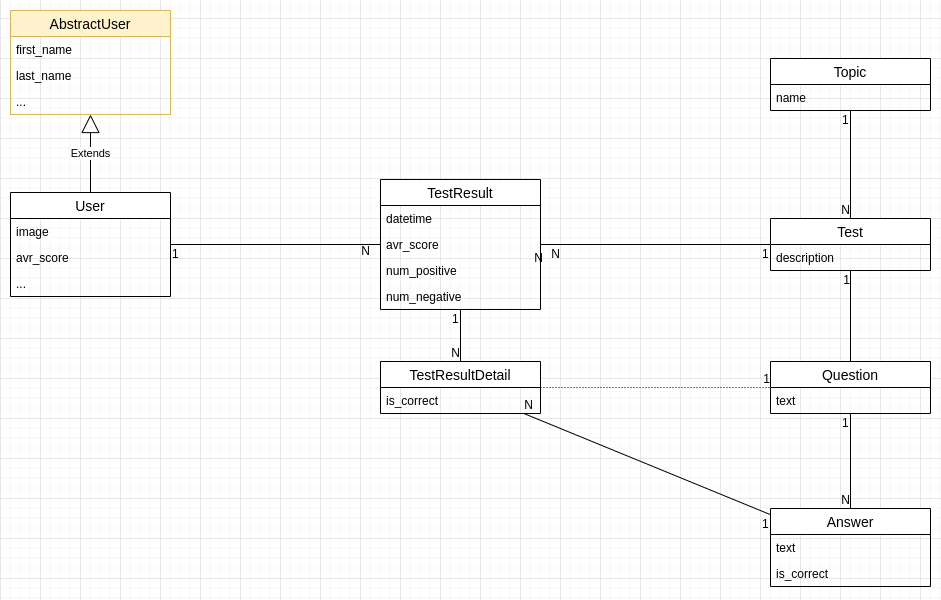

The diagram above was exported from draw.io. Its source (the exported page's mxGraphModel, read from the mxfile embedded in the PNG):
<mxGraphModel dx="1422" dy="762" grid="1" gridSize="10" guides="1" tooltips="1" connect="1" arrows="1" fold="1" page="1" pageScale="1" pageWidth="1169" pageHeight="826" background="#ffffff" math="0" shadow="0">
  <root>
    <mxCell id="0" />
    <mxCell id="1" parent="0" />
    <mxCell id="byI9-EhL6sTv7QM3Oc5B-52" value="" style="endArrow=none;html=1;rounded=0;" parent="1" source="byI9-EhL6sTv7QM3Oc5B-49" target="byI9-EhL6sTv7QM3Oc5B-45" edge="1">
      <mxGeometry relative="1" as="geometry">
        <mxPoint x="610" y="332" as="sourcePoint" />
        <mxPoint x="770" y="332" as="targetPoint" />
      </mxGeometry>
    </mxCell>
    <mxCell id="byI9-EhL6sTv7QM3Oc5B-53" value="1" style="resizable=0;html=1;align=right;verticalAlign=bottom;" parent="byI9-EhL6sTv7QM3Oc5B-52" connectable="0" vertex="1">
      <mxGeometry x="1" relative="1" as="geometry">
        <mxPoint y="18" as="offset" />
      </mxGeometry>
    </mxCell>
    <mxCell id="byI9-EhL6sTv7QM3Oc5B-54" value="N" style="resizable=0;html=1;align=right;verticalAlign=bottom;" parent="1" connectable="0" vertex="1">
      <mxGeometry x="960" y="260" as="geometry">
        <mxPoint y="37" as="offset" />
      </mxGeometry>
    </mxCell>
    <mxCell id="byI9-EhL6sTv7QM3Oc5B-59" value="" style="endArrow=none;html=1;rounded=0;" parent="1" source="byI9-EhL6sTv7QM3Oc5B-49" target="byI9-EhL6sTv7QM3Oc5B-55" edge="1">
      <mxGeometry relative="1" as="geometry">
        <mxPoint x="505" y="480" as="sourcePoint" />
        <mxPoint x="665" y="480" as="targetPoint" />
      </mxGeometry>
    </mxCell>
    <mxCell id="byI9-EhL6sTv7QM3Oc5B-60" value="1" style="resizable=0;html=1;align=left;verticalAlign=bottom;" parent="byI9-EhL6sTv7QM3Oc5B-59" connectable="0" vertex="1">
      <mxGeometry x="-1" relative="1" as="geometry">
        <mxPoint x="-10" y="18" as="offset" />
      </mxGeometry>
    </mxCell>
    <mxCell id="byI9-EhL6sTv7QM3Oc5B-61" value="N" style="resizable=0;html=1;align=right;verticalAlign=bottom;" parent="byI9-EhL6sTv7QM3Oc5B-59" connectable="0" vertex="1">
      <mxGeometry x="1" relative="1" as="geometry" />
    </mxCell>
    <mxCell id="byI9-EhL6sTv7QM3Oc5B-75" value="" style="endArrow=none;html=1;rounded=0;" parent="1" source="byI9-EhL6sTv7QM3Oc5B-41" target="byI9-EhL6sTv7QM3Oc5B-71" edge="1">
      <mxGeometry relative="1" as="geometry">
        <mxPoint x="380" y="435" as="sourcePoint" />
        <mxPoint x="380" y="523" as="targetPoint" />
      </mxGeometry>
    </mxCell>
    <mxCell id="byI9-EhL6sTv7QM3Oc5B-76" value="1" style="resizable=0;html=1;align=left;verticalAlign=bottom;" parent="byI9-EhL6sTv7QM3Oc5B-75" connectable="0" vertex="1">
      <mxGeometry x="-1" relative="1" as="geometry">
        <mxPoint y="18" as="offset" />
      </mxGeometry>
    </mxCell>
    <mxCell id="byI9-EhL6sTv7QM3Oc5B-77" value="N" style="resizable=0;html=1;align=right;verticalAlign=bottom;" parent="byI9-EhL6sTv7QM3Oc5B-75" connectable="0" vertex="1">
      <mxGeometry x="1" relative="1" as="geometry">
        <mxPoint x="-10.31" y="15.36" as="offset" />
      </mxGeometry>
    </mxCell>
    <mxCell id="byI9-EhL6sTv7QM3Oc5B-78" value="" style="endArrow=none;html=1;rounded=0;" parent="1" source="byI9-EhL6sTv7QM3Oc5B-45" target="byI9-EhL6sTv7QM3Oc5B-71" edge="1">
      <mxGeometry relative="1" as="geometry">
        <mxPoint x="670" y="330" as="sourcePoint" />
        <mxPoint x="670" y="418" as="targetPoint" />
      </mxGeometry>
    </mxCell>
    <mxCell id="byI9-EhL6sTv7QM3Oc5B-79" value="1" style="resizable=0;html=1;align=left;verticalAlign=bottom;" parent="byI9-EhL6sTv7QM3Oc5B-78" connectable="0" vertex="1">
      <mxGeometry x="-1" relative="1" as="geometry">
        <mxPoint x="-10" y="18" as="offset" />
      </mxGeometry>
    </mxCell>
    <mxCell id="byI9-EhL6sTv7QM3Oc5B-80" value="N" style="resizable=0;html=1;align=right;verticalAlign=bottom;" parent="byI9-EhL6sTv7QM3Oc5B-78" connectable="0" vertex="1">
      <mxGeometry x="1" relative="1" as="geometry">
        <mxPoint x="20.02" y="18.28" as="offset" />
      </mxGeometry>
    </mxCell>
    <mxCell id="byI9-EhL6sTv7QM3Oc5B-88" value="" style="endArrow=none;html=1;rounded=0;" parent="1" source="byI9-EhL6sTv7QM3Oc5B-71" target="byI9-EhL6sTv7QM3Oc5B-83" edge="1">
      <mxGeometry relative="1" as="geometry">
        <mxPoint x="760" y="340" as="sourcePoint" />
        <mxPoint x="760" y="428" as="targetPoint" />
      </mxGeometry>
    </mxCell>
    <mxCell id="byI9-EhL6sTv7QM3Oc5B-89" value="1" style="resizable=0;html=1;align=left;verticalAlign=bottom;" parent="byI9-EhL6sTv7QM3Oc5B-88" connectable="0" vertex="1">
      <mxGeometry x="-1" relative="1" as="geometry">
        <mxPoint x="-10" y="18" as="offset" />
      </mxGeometry>
    </mxCell>
    <mxCell id="byI9-EhL6sTv7QM3Oc5B-90" value="N" style="resizable=0;html=1;align=right;verticalAlign=bottom;" parent="byI9-EhL6sTv7QM3Oc5B-88" connectable="0" vertex="1">
      <mxGeometry x="1" relative="1" as="geometry" />
    </mxCell>
    <mxCell id="byI9-EhL6sTv7QM3Oc5B-91" value="" style="endArrow=none;html=1;rounded=0;" parent="1" source="byI9-EhL6sTv7QM3Oc5B-55" target="byI9-EhL6sTv7QM3Oc5B-83" edge="1">
      <mxGeometry relative="1" as="geometry">
        <mxPoint x="710" y="430" as="sourcePoint" />
        <mxPoint x="710" y="518" as="targetPoint" />
      </mxGeometry>
    </mxCell>
    <mxCell id="byI9-EhL6sTv7QM3Oc5B-92" value="1" style="resizable=0;html=1;align=left;verticalAlign=bottom;" parent="byI9-EhL6sTv7QM3Oc5B-91" connectable="0" vertex="1">
      <mxGeometry x="-1" relative="1" as="geometry">
        <mxPoint x="-10" y="18" as="offset" />
      </mxGeometry>
    </mxCell>
    <mxCell id="byI9-EhL6sTv7QM3Oc5B-93" value="N" style="resizable=0;html=1;align=right;verticalAlign=bottom;" parent="byI9-EhL6sTv7QM3Oc5B-91" connectable="0" vertex="1">
      <mxGeometry x="1" relative="1" as="geometry">
        <mxPoint x="10.43" as="offset" />
      </mxGeometry>
    </mxCell>
    <mxCell id="byI9-EhL6sTv7QM3Oc5B-94" value="" style="endArrow=none;html=1;rounded=0;dashed=1;dashPattern=1 2;" parent="1" source="byI9-EhL6sTv7QM3Oc5B-83" target="byI9-EhL6sTv7QM3Oc5B-49" edge="1">
      <mxGeometry relative="1" as="geometry">
        <mxPoint x="610" y="460" as="sourcePoint" />
        <mxPoint x="770" y="460" as="targetPoint" />
      </mxGeometry>
    </mxCell>
    <mxCell id="byI9-EhL6sTv7QM3Oc5B-95" value="1" style="resizable=0;html=1;align=right;verticalAlign=bottom;" parent="byI9-EhL6sTv7QM3Oc5B-94" connectable="0" vertex="1">
      <mxGeometry x="1" relative="1" as="geometry" />
    </mxCell>
    <mxCell id="byI9-EhL6sTv7QM3Oc5B-96" value="N" style="resizable=0;html=1;align=right;verticalAlign=bottom;" parent="1" connectable="0" vertex="1">
      <mxGeometry x="889.9250351379496" y="333.9981258784487" as="geometry">
        <mxPoint x="-237" y="-16" as="offset" />
      </mxGeometry>
    </mxCell>
    <mxCell id="byI9-EhL6sTv7QM3Oc5B-49" value="Question" style="swimlane;fontStyle=0;childLayout=stackLayout;horizontal=1;startSize=26;horizontalStack=0;resizeParent=1;resizeParentMax=0;resizeLast=0;collapsible=1;marginBottom=0;align=center;fontSize=14;" parent="1" vertex="1">
      <mxGeometry x="880" y="413" width="160" height="52" as="geometry" />
    </mxCell>
    <mxCell id="byI9-EhL6sTv7QM3Oc5B-50" value="text" style="text;strokeColor=none;fillColor=none;spacingLeft=4;spacingRight=4;overflow=hidden;rotatable=0;points=[[0,0.5],[1,0.5]];portConstraint=eastwest;fontSize=12;" parent="byI9-EhL6sTv7QM3Oc5B-49" vertex="1">
      <mxGeometry y="26" width="160" height="26" as="geometry" />
    </mxCell>
    <mxCell id="byI9-EhL6sTv7QM3Oc5B-45" value="Test" style="swimlane;fontStyle=0;childLayout=stackLayout;horizontal=1;startSize=26;horizontalStack=0;resizeParent=1;resizeParentMax=0;resizeLast=0;collapsible=1;marginBottom=0;align=center;fontSize=14;" parent="1" vertex="1">
      <mxGeometry x="880" y="270" width="160" height="52" as="geometry" />
    </mxCell>
    <mxCell id="byI9-EhL6sTv7QM3Oc5B-48" value="description" style="text;strokeColor=none;fillColor=none;spacingLeft=4;spacingRight=4;overflow=hidden;rotatable=0;points=[[0,0.5],[1,0.5]];portConstraint=eastwest;fontSize=12;" parent="byI9-EhL6sTv7QM3Oc5B-45" vertex="1">
      <mxGeometry y="26" width="160" height="26" as="geometry" />
    </mxCell>
    <mxCell id="byI9-EhL6sTv7QM3Oc5B-83" value="TestResultDetail" style="swimlane;fontStyle=0;childLayout=stackLayout;horizontal=1;startSize=26;horizontalStack=0;resizeParent=1;resizeParentMax=0;resizeLast=0;collapsible=1;marginBottom=0;align=center;fontSize=14;" parent="1" vertex="1">
      <mxGeometry x="490" y="413" width="160" height="52" as="geometry" />
    </mxCell>
    <mxCell id="byI9-EhL6sTv7QM3Oc5B-87" value="is_correct" style="text;strokeColor=none;fillColor=none;spacingLeft=4;spacingRight=4;overflow=hidden;rotatable=0;points=[[0,0.5],[1,0.5]];portConstraint=eastwest;fontSize=12;" parent="byI9-EhL6sTv7QM3Oc5B-83" vertex="1">
      <mxGeometry y="26" width="160" height="26" as="geometry" />
    </mxCell>
    <mxCell id="byI9-EhL6sTv7QM3Oc5B-71" value="TestResult" style="swimlane;fontStyle=0;childLayout=stackLayout;horizontal=1;startSize=26;horizontalStack=0;resizeParent=1;resizeParentMax=0;resizeLast=0;collapsible=1;marginBottom=0;align=center;fontSize=14;" parent="1" vertex="1">
      <mxGeometry x="490" y="231" width="160" height="130" as="geometry" />
    </mxCell>
    <mxCell id="byI9-EhL6sTv7QM3Oc5B-72" value="datetime" style="text;strokeColor=none;fillColor=none;spacingLeft=4;spacingRight=4;overflow=hidden;rotatable=0;points=[[0,0.5],[1,0.5]];portConstraint=eastwest;fontSize=12;" parent="byI9-EhL6sTv7QM3Oc5B-71" vertex="1">
      <mxGeometry y="26" width="160" height="26" as="geometry" />
    </mxCell>
    <mxCell id="byI9-EhL6sTv7QM3Oc5B-74" value="avr_score" style="text;strokeColor=none;fillColor=none;spacingLeft=4;spacingRight=4;overflow=hidden;rotatable=0;points=[[0,0.5],[1,0.5]];portConstraint=eastwest;fontSize=12;" parent="byI9-EhL6sTv7QM3Oc5B-71" vertex="1">
      <mxGeometry y="52" width="160" height="26" as="geometry" />
    </mxCell>
    <mxCell id="byI9-EhL6sTv7QM3Oc5B-81" value="num_positive" style="text;strokeColor=none;fillColor=none;spacingLeft=4;spacingRight=4;overflow=hidden;rotatable=0;points=[[0,0.5],[1,0.5]];portConstraint=eastwest;fontSize=12;" parent="byI9-EhL6sTv7QM3Oc5B-71" vertex="1">
      <mxGeometry y="78" width="160" height="26" as="geometry" />
    </mxCell>
    <mxCell id="byI9-EhL6sTv7QM3Oc5B-82" value="num_negative" style="text;strokeColor=none;fillColor=none;spacingLeft=4;spacingRight=4;overflow=hidden;rotatable=0;points=[[0,0.5],[1,0.5]];portConstraint=eastwest;fontSize=12;" parent="byI9-EhL6sTv7QM3Oc5B-71" vertex="1">
      <mxGeometry y="104" width="160" height="26" as="geometry" />
    </mxCell>
    <mxCell id="_CAdNrnWmfp0w3whVmWj-3" value="" style="endArrow=none;html=1;rounded=0;" edge="1" parent="1" source="_CAdNrnWmfp0w3whVmWj-1" target="byI9-EhL6sTv7QM3Oc5B-45">
      <mxGeometry relative="1" as="geometry">
        <mxPoint x="790" y="70" as="sourcePoint" />
        <mxPoint x="790" y="225" as="targetPoint" />
      </mxGeometry>
    </mxCell>
    <mxCell id="_CAdNrnWmfp0w3whVmWj-4" value="1" style="resizable=0;html=1;align=left;verticalAlign=bottom;" connectable="0" vertex="1" parent="_CAdNrnWmfp0w3whVmWj-3">
      <mxGeometry x="-1" relative="1" as="geometry">
        <mxPoint x="-10" y="18" as="offset" />
      </mxGeometry>
    </mxCell>
    <mxCell id="_CAdNrnWmfp0w3whVmWj-5" value="N" style="resizable=0;html=1;align=right;verticalAlign=bottom;" connectable="0" vertex="1" parent="_CAdNrnWmfp0w3whVmWj-3">
      <mxGeometry x="1" relative="1" as="geometry" />
    </mxCell>
    <mxCell id="byI9-EhL6sTv7QM3Oc5B-41" value="User" style="swimlane;fontStyle=0;childLayout=stackLayout;horizontal=1;startSize=26;horizontalStack=0;resizeParent=1;resizeParentMax=0;resizeLast=0;collapsible=1;marginBottom=0;align=center;fontSize=14;" parent="1" vertex="1">
      <mxGeometry x="120" y="244" width="160" height="104" as="geometry" />
    </mxCell>
    <mxCell id="byI9-EhL6sTv7QM3Oc5B-42" value="image" style="text;strokeColor=none;fillColor=none;spacingLeft=4;spacingRight=4;overflow=hidden;rotatable=0;points=[[0,0.5],[1,0.5]];portConstraint=eastwest;fontSize=12;" parent="byI9-EhL6sTv7QM3Oc5B-41" vertex="1">
      <mxGeometry y="26" width="160" height="26" as="geometry" />
    </mxCell>
    <mxCell id="byI9-EhL6sTv7QM3Oc5B-43" value="avr_score" style="text;strokeColor=none;fillColor=none;spacingLeft=4;spacingRight=4;overflow=hidden;rotatable=0;points=[[0,0.5],[1,0.5]];portConstraint=eastwest;fontSize=12;" parent="byI9-EhL6sTv7QM3Oc5B-41" vertex="1">
      <mxGeometry y="52" width="160" height="26" as="geometry" />
    </mxCell>
    <mxCell id="byI9-EhL6sTv7QM3Oc5B-44" value="..." style="text;strokeColor=none;fillColor=none;spacingLeft=4;spacingRight=4;overflow=hidden;rotatable=0;points=[[0,0.5],[1,0.5]];portConstraint=eastwest;fontSize=12;" parent="byI9-EhL6sTv7QM3Oc5B-41" vertex="1">
      <mxGeometry y="78" width="160" height="26" as="geometry" />
    </mxCell>
    <mxCell id="_CAdNrnWmfp0w3whVmWj-11" value="Extends" style="endArrow=block;endSize=16;endFill=0;html=1;" edge="1" parent="1" source="byI9-EhL6sTv7QM3Oc5B-41" target="_CAdNrnWmfp0w3whVmWj-6">
      <mxGeometry width="160" relative="1" as="geometry">
        <mxPoint x="240" y="480" as="sourcePoint" />
        <mxPoint x="400" y="480" as="targetPoint" />
      </mxGeometry>
    </mxCell>
    <mxCell id="_CAdNrnWmfp0w3whVmWj-6" value="AbstractUser" style="swimlane;fontStyle=0;childLayout=stackLayout;horizontal=1;startSize=26;horizontalStack=0;resizeParent=1;resizeParentMax=0;resizeLast=0;collapsible=1;marginBottom=0;align=center;fontSize=14;fillColor=#fff2cc;strokeColor=#d6b656;" vertex="1" parent="1">
      <mxGeometry x="120" y="62" width="160" height="104" as="geometry" />
    </mxCell>
    <mxCell id="_CAdNrnWmfp0w3whVmWj-7" value="first_name" style="text;strokeColor=none;fillColor=none;spacingLeft=4;spacingRight=4;overflow=hidden;rotatable=0;points=[[0,0.5],[1,0.5]];portConstraint=eastwest;fontSize=12;" vertex="1" parent="_CAdNrnWmfp0w3whVmWj-6">
      <mxGeometry y="26" width="160" height="26" as="geometry" />
    </mxCell>
    <mxCell id="_CAdNrnWmfp0w3whVmWj-8" value="last_name" style="text;strokeColor=none;fillColor=none;spacingLeft=4;spacingRight=4;overflow=hidden;rotatable=0;points=[[0,0.5],[1,0.5]];portConstraint=eastwest;fontSize=12;" vertex="1" parent="_CAdNrnWmfp0w3whVmWj-6">
      <mxGeometry y="52" width="160" height="26" as="geometry" />
    </mxCell>
    <mxCell id="_CAdNrnWmfp0w3whVmWj-9" value="..." style="text;strokeColor=none;fillColor=none;spacingLeft=4;spacingRight=4;overflow=hidden;rotatable=0;points=[[0,0.5],[1,0.5]];portConstraint=eastwest;fontSize=12;" vertex="1" parent="_CAdNrnWmfp0w3whVmWj-6">
      <mxGeometry y="78" width="160" height="26" as="geometry" />
    </mxCell>
    <mxCell id="byI9-EhL6sTv7QM3Oc5B-55" value="Answer" style="swimlane;fontStyle=0;childLayout=stackLayout;horizontal=1;startSize=26;horizontalStack=0;resizeParent=1;resizeParentMax=0;resizeLast=0;collapsible=1;marginBottom=0;align=center;fontSize=14;" parent="1" vertex="1">
      <mxGeometry x="880" y="560" width="160" height="78" as="geometry" />
    </mxCell>
    <mxCell id="byI9-EhL6sTv7QM3Oc5B-56" value="text" style="text;strokeColor=none;fillColor=none;spacingLeft=4;spacingRight=4;overflow=hidden;rotatable=0;points=[[0,0.5],[1,0.5]];portConstraint=eastwest;fontSize=12;" parent="byI9-EhL6sTv7QM3Oc5B-55" vertex="1">
      <mxGeometry y="26" width="160" height="26" as="geometry" />
    </mxCell>
    <mxCell id="byI9-EhL6sTv7QM3Oc5B-65" value="is_correct" style="text;strokeColor=none;fillColor=none;spacingLeft=4;spacingRight=4;overflow=hidden;rotatable=0;points=[[0,0.5],[1,0.5]];portConstraint=eastwest;fontSize=12;" parent="byI9-EhL6sTv7QM3Oc5B-55" vertex="1">
      <mxGeometry y="52" width="160" height="26" as="geometry" />
    </mxCell>
    <mxCell id="_CAdNrnWmfp0w3whVmWj-1" value="Topic" style="swimlane;fontStyle=0;childLayout=stackLayout;horizontal=1;startSize=26;horizontalStack=0;resizeParent=1;resizeParentMax=0;resizeLast=0;collapsible=1;marginBottom=0;align=center;fontSize=14;" vertex="1" parent="1">
      <mxGeometry x="880" y="110" width="160" height="52" as="geometry" />
    </mxCell>
    <mxCell id="_CAdNrnWmfp0w3whVmWj-2" value="name" style="text;strokeColor=none;fillColor=none;spacingLeft=4;spacingRight=4;overflow=hidden;rotatable=0;points=[[0,0.5],[1,0.5]];portConstraint=eastwest;fontSize=12;" vertex="1" parent="_CAdNrnWmfp0w3whVmWj-1">
      <mxGeometry y="26" width="160" height="26" as="geometry" />
    </mxCell>
  </root>
</mxGraphModel>